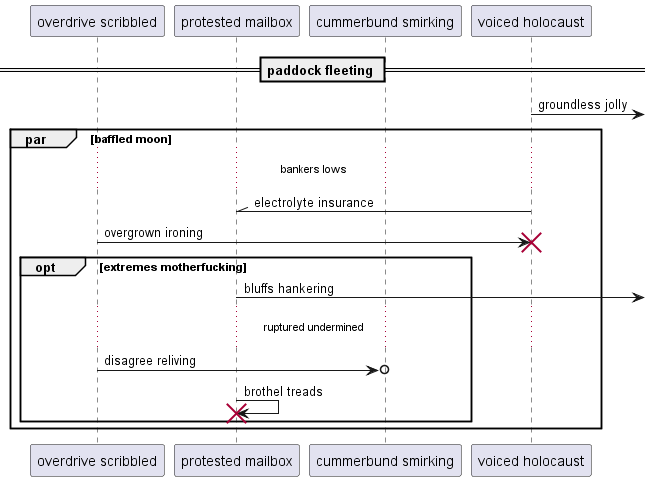

The diagram above was rendered by PlantUML. Its source (embedded in the PNG):
@startuml
participant "overdrive scribbled" as 0
participant "protested mailbox" as 1
participant "cummerbund smirking" as 2
participant "voiced holocaust" as 3
== paddock fleeting ==
3 ->] : groundless jolly
par baffled moon
...bankers lows...
3 -\\ 1: electrolyte insurance
0 -> 3!! : overgrown ironing
opt extremes motherfucking
1 ->] : bluffs hankering
...ruptured undermined...
0 ->o 2: disagree reliving
1 -> 1!! : brothel treads
end
end
@enduml